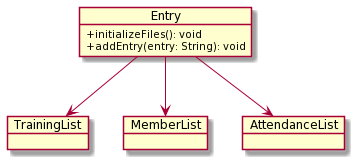

The diagram above was rendered by PlantUML. Its source (embedded in the PNG):
@startuml
skinparam classAttributeIconSize 0
object Entry
object TrainingList
object MemberList
object AttendanceList

Entry --> TrainingList
Entry --> MemberList
Entry --> AttendanceList
Entry : +initializeFiles(): void
Entry : +addEntry(entry: String): void
@enduml